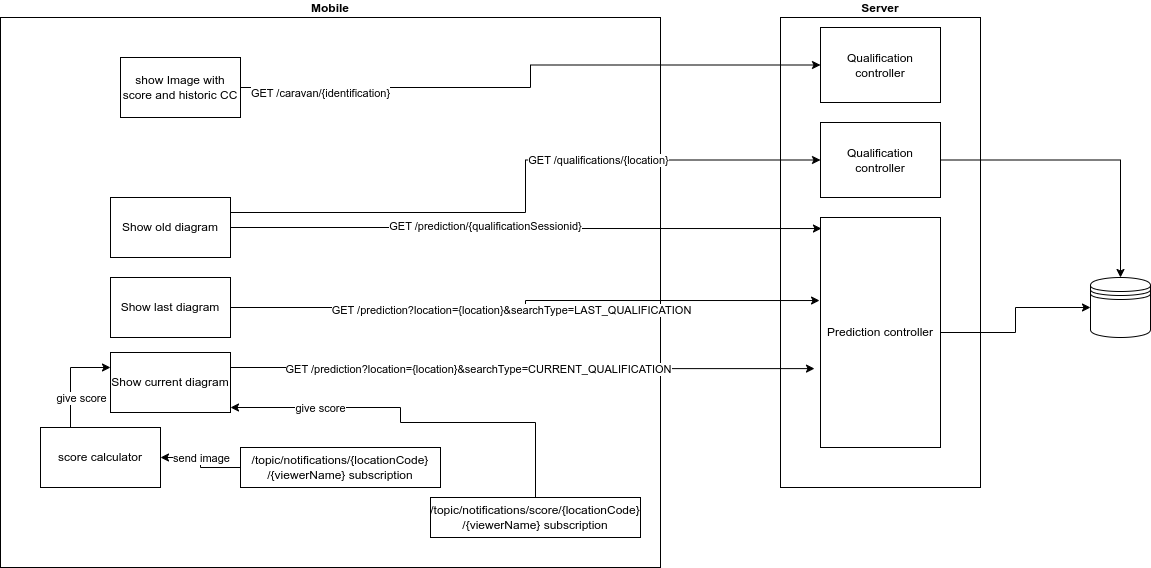

The diagram above was exported from draw.io. Its source (the exported page's mxGraphModel, read from the mxfile embedded in the PNG):
<mxGraphModel dx="1434" dy="798" grid="1" gridSize="10" guides="1" tooltips="1" connect="1" arrows="1" fold="1" page="1" pageScale="1" pageWidth="827" pageHeight="1169" math="0" shadow="0">
  <root>
    <mxCell id="MPz6d71Vt02XTBpk3Uo5-0" />
    <mxCell id="MPz6d71Vt02XTBpk3Uo5-1" parent="MPz6d71Vt02XTBpk3Uo5-0" />
    <mxCell id="MPz6d71Vt02XTBpk3Uo5-3" value="&lt;b&gt;Mobile&lt;/b&gt;" style="rounded=0;whiteSpace=wrap;html=1;labelPosition=center;verticalLabelPosition=top;align=center;verticalAlign=bottom;" parent="MPz6d71Vt02XTBpk3Uo5-1" vertex="1">
      <mxGeometry x="30" y="190" width="660" height="550" as="geometry" />
    </mxCell>
    <mxCell id="MPz6d71Vt02XTBpk3Uo5-4" value="&lt;b&gt;Server&lt;/b&gt;" style="rounded=0;whiteSpace=wrap;html=1;labelBackgroundColor=none;fontColor=default;labelPosition=center;verticalLabelPosition=top;align=center;verticalAlign=bottom;" parent="MPz6d71Vt02XTBpk3Uo5-1" vertex="1">
      <mxGeometry x="810" y="190" width="200" height="470" as="geometry" />
    </mxCell>
    <mxCell id="4XGSKoE6kXoKhVSyqgAY-1" style="edgeStyle=orthogonalEdgeStyle;rounded=0;orthogonalLoop=1;jettySize=auto;html=1;exitX=1;exitY=0.5;exitDx=0;exitDy=0;entryX=0;entryY=0.5;entryDx=0;entryDy=0;" parent="MPz6d71Vt02XTBpk3Uo5-1" source="MPz6d71Vt02XTBpk3Uo5-8" target="4XGSKoE6kXoKhVSyqgAY-0" edge="1">
      <mxGeometry relative="1" as="geometry" />
    </mxCell>
    <mxCell id="MPz6d71Vt02XTBpk3Uo5-8" value="Prediction controller" style="rounded=0;whiteSpace=wrap;html=1;" parent="MPz6d71Vt02XTBpk3Uo5-1" vertex="1">
      <mxGeometry x="850" y="390" width="120" height="230" as="geometry" />
    </mxCell>
    <mxCell id="MPz6d71Vt02XTBpk3Uo5-13" style="edgeStyle=orthogonalEdgeStyle;rounded=0;orthogonalLoop=1;jettySize=auto;html=1;exitX=0;exitY=0.5;exitDx=0;exitDy=0;entryX=1;entryY=0.5;entryDx=0;entryDy=0;" parent="MPz6d71Vt02XTBpk3Uo5-1" source="MPz6d71Vt02XTBpk3Uo5-17" target="MPz6d71Vt02XTBpk3Uo5-27" edge="1">
      <mxGeometry relative="1" as="geometry" />
    </mxCell>
    <mxCell id="MPz6d71Vt02XTBpk3Uo5-14" value="send image" style="edgeLabel;html=1;align=center;verticalAlign=middle;resizable=0;points=[];" parent="MPz6d71Vt02XTBpk3Uo5-13" vertex="1" connectable="0">
      <mxGeometry x="0.3556" y="-1" relative="1" as="geometry">
        <mxPoint x="11" y="1" as="offset" />
      </mxGeometry>
    </mxCell>
    <mxCell id="MPz6d71Vt02XTBpk3Uo5-17" value="/topic/notifications/{locationCode}&lt;br style=&quot;border-color: var(--border-color); font-size: 11px;&quot;&gt;/{viewerName} subscription&lt;br&gt;" style="rounded=0;whiteSpace=wrap;html=1;" parent="MPz6d71Vt02XTBpk3Uo5-1" vertex="1">
      <mxGeometry x="270" y="620" width="200" height="40" as="geometry" />
    </mxCell>
    <mxCell id="MPz6d71Vt02XTBpk3Uo5-25" style="edgeStyle=orthogonalEdgeStyle;rounded=0;orthogonalLoop=1;jettySize=auto;html=1;exitX=0.25;exitY=0;exitDx=0;exitDy=0;entryX=0;entryY=0.25;entryDx=0;entryDy=0;" parent="MPz6d71Vt02XTBpk3Uo5-1" source="MPz6d71Vt02XTBpk3Uo5-27" target="MPz6d71Vt02XTBpk3Uo5-40" edge="1">
      <mxGeometry relative="1" as="geometry" />
    </mxCell>
    <mxCell id="MPz6d71Vt02XTBpk3Uo5-26" value="give score" style="edgeLabel;html=1;align=center;verticalAlign=middle;resizable=0;points=[];" parent="MPz6d71Vt02XTBpk3Uo5-25" vertex="1" connectable="0">
      <mxGeometry x="-0.4" y="-3" relative="1" as="geometry">
        <mxPoint x="7" as="offset" />
      </mxGeometry>
    </mxCell>
    <mxCell id="MPz6d71Vt02XTBpk3Uo5-27" value="score calculator" style="rounded=0;whiteSpace=wrap;html=1;" parent="MPz6d71Vt02XTBpk3Uo5-1" vertex="1">
      <mxGeometry x="70" y="600" width="120" height="60" as="geometry" />
    </mxCell>
    <mxCell id="4XGSKoE6kXoKhVSyqgAY-2" style="edgeStyle=orthogonalEdgeStyle;rounded=0;orthogonalLoop=1;jettySize=auto;html=1;exitX=1;exitY=0.25;exitDx=0;exitDy=0;entryX=-0.05;entryY=0.657;entryDx=0;entryDy=0;entryPerimeter=0;" parent="MPz6d71Vt02XTBpk3Uo5-1" source="MPz6d71Vt02XTBpk3Uo5-40" target="MPz6d71Vt02XTBpk3Uo5-8" edge="1">
      <mxGeometry relative="1" as="geometry" />
    </mxCell>
    <mxCell id="4XGSKoE6kXoKhVSyqgAY-3" value="GET /prediction?location={location}&amp;amp;searchType=CURRENT_QUALIFICATION" style="edgeLabel;html=1;align=center;verticalAlign=middle;resizable=0;points=[];" parent="4XGSKoE6kXoKhVSyqgAY-2" connectable="0" vertex="1">
      <mxGeometry x="-0.3785" y="-1" relative="1" as="geometry">
        <mxPoint x="65" as="offset" />
      </mxGeometry>
    </mxCell>
    <mxCell id="MPz6d71Vt02XTBpk3Uo5-40" value="Show current diagram" style="rounded=0;whiteSpace=wrap;html=1;" parent="MPz6d71Vt02XTBpk3Uo5-1" vertex="1">
      <mxGeometry x="140" y="525" width="120" height="60" as="geometry" />
    </mxCell>
    <mxCell id="MPz6d71Vt02XTBpk3Uo5-43" style="edgeStyle=orthogonalEdgeStyle;rounded=0;orthogonalLoop=1;jettySize=auto;html=1;" parent="MPz6d71Vt02XTBpk3Uo5-1" source="MPz6d71Vt02XTBpk3Uo5-45" target="MPz6d71Vt02XTBpk3Uo5-40" edge="1">
      <mxGeometry relative="1" as="geometry">
        <mxPoint x="260" y="590" as="targetPoint" />
        <Array as="points">
          <mxPoint x="565" y="595" />
          <mxPoint x="430" y="595" />
          <mxPoint x="430" y="580" />
        </Array>
      </mxGeometry>
    </mxCell>
    <mxCell id="MPz6d71Vt02XTBpk3Uo5-44" value="give score" style="edgeLabel;html=1;align=center;verticalAlign=middle;resizable=0;points=[];" parent="MPz6d71Vt02XTBpk3Uo5-43" vertex="1" connectable="0">
      <mxGeometry x="0.6402" relative="1" as="geometry">
        <mxPoint x="18" as="offset" />
      </mxGeometry>
    </mxCell>
    <mxCell id="MPz6d71Vt02XTBpk3Uo5-45" value="/topic/notifications/score/{locationCode}&lt;br style=&quot;border-color: var(--border-color); font-size: 11px;&quot;&gt;/{viewerName} subscription" style="rounded=0;whiteSpace=wrap;html=1;" parent="MPz6d71Vt02XTBpk3Uo5-1" vertex="1">
      <mxGeometry x="460" y="670" width="210" height="40" as="geometry" />
    </mxCell>
    <mxCell id="4XGSKoE6kXoKhVSyqgAY-0" value="" style="shape=datastore;whiteSpace=wrap;html=1;" parent="MPz6d71Vt02XTBpk3Uo5-1" vertex="1">
      <mxGeometry x="1120" y="450" width="60" height="60" as="geometry" />
    </mxCell>
    <mxCell id="4XGSKoE6kXoKhVSyqgAY-4" value="Show last diagram" style="rounded=0;whiteSpace=wrap;html=1;" parent="MPz6d71Vt02XTBpk3Uo5-1" vertex="1">
      <mxGeometry x="140" y="450" width="120" height="60" as="geometry" />
    </mxCell>
    <mxCell id="4XGSKoE6kXoKhVSyqgAY-5" style="edgeStyle=orthogonalEdgeStyle;rounded=0;orthogonalLoop=1;jettySize=auto;html=1;exitX=1;exitY=0.5;exitDx=0;exitDy=0;entryX=-0.008;entryY=0.361;entryDx=0;entryDy=0;entryPerimeter=0;" parent="MPz6d71Vt02XTBpk3Uo5-1" source="4XGSKoE6kXoKhVSyqgAY-4" target="MPz6d71Vt02XTBpk3Uo5-8" edge="1">
      <mxGeometry relative="1" as="geometry" />
    </mxCell>
    <mxCell id="4XGSKoE6kXoKhVSyqgAY-6" value="GET /prediction?location={location}&amp;amp;searchType=LAST_QUALIFICATION" style="edgeLabel;html=1;align=center;verticalAlign=middle;resizable=0;points=[];" parent="4XGSKoE6kXoKhVSyqgAY-5" connectable="0" vertex="1">
      <mxGeometry x="-0.0606" y="-2" relative="1" as="geometry">
        <mxPoint as="offset" />
      </mxGeometry>
    </mxCell>
    <mxCell id="4XGSKoE6kXoKhVSyqgAY-8" style="edgeStyle=orthogonalEdgeStyle;rounded=0;orthogonalLoop=1;jettySize=auto;html=1;exitX=1;exitY=0.5;exitDx=0;exitDy=0;entryX=0.008;entryY=0.048;entryDx=0;entryDy=0;entryPerimeter=0;" parent="MPz6d71Vt02XTBpk3Uo5-1" source="4XGSKoE6kXoKhVSyqgAY-7" target="MPz6d71Vt02XTBpk3Uo5-8" edge="1">
      <mxGeometry relative="1" as="geometry" />
    </mxCell>
    <mxCell id="4XGSKoE6kXoKhVSyqgAY-9" value="GET /prediction/{qualificationSessionid}" style="edgeLabel;html=1;align=center;verticalAlign=middle;resizable=0;points=[];" parent="4XGSKoE6kXoKhVSyqgAY-8" connectable="0" vertex="1">
      <mxGeometry x="-0.1418" y="2" relative="1" as="geometry">
        <mxPoint as="offset" />
      </mxGeometry>
    </mxCell>
    <mxCell id="4XGSKoE6kXoKhVSyqgAY-12" style="edgeStyle=orthogonalEdgeStyle;rounded=0;orthogonalLoop=1;jettySize=auto;html=1;exitX=1;exitY=0.25;exitDx=0;exitDy=0;" parent="MPz6d71Vt02XTBpk3Uo5-1" source="4XGSKoE6kXoKhVSyqgAY-7" target="4XGSKoE6kXoKhVSyqgAY-10" edge="1">
      <mxGeometry relative="1" as="geometry" />
    </mxCell>
    <mxCell id="4XGSKoE6kXoKhVSyqgAY-13" value="GET /qualifications/{location}" style="edgeLabel;html=1;align=center;verticalAlign=middle;resizable=0;points=[];" parent="4XGSKoE6kXoKhVSyqgAY-12" connectable="0" vertex="1">
      <mxGeometry x="0.3058" y="1" relative="1" as="geometry">
        <mxPoint x="1" y="1" as="offset" />
      </mxGeometry>
    </mxCell>
    <mxCell id="4XGSKoE6kXoKhVSyqgAY-7" value="Show old diagram" style="rounded=0;whiteSpace=wrap;html=1;" parent="MPz6d71Vt02XTBpk3Uo5-1" vertex="1">
      <mxGeometry x="140" y="370" width="120" height="60" as="geometry" />
    </mxCell>
    <mxCell id="4XGSKoE6kXoKhVSyqgAY-11" style="edgeStyle=orthogonalEdgeStyle;rounded=0;orthogonalLoop=1;jettySize=auto;html=1;exitX=1;exitY=0.5;exitDx=0;exitDy=0;" parent="MPz6d71Vt02XTBpk3Uo5-1" source="4XGSKoE6kXoKhVSyqgAY-10" target="4XGSKoE6kXoKhVSyqgAY-0" edge="1">
      <mxGeometry relative="1" as="geometry" />
    </mxCell>
    <mxCell id="4XGSKoE6kXoKhVSyqgAY-10" value="Qualification controller" style="rounded=0;whiteSpace=wrap;html=1;" parent="MPz6d71Vt02XTBpk3Uo5-1" vertex="1">
      <mxGeometry x="850" y="295" width="120" height="75" as="geometry" />
    </mxCell>
    <mxCell id="QzsTeZRgUt2Rno1Qw3o7-0" value="Qualification controller" style="rounded=0;whiteSpace=wrap;html=1;" vertex="1" parent="MPz6d71Vt02XTBpk3Uo5-1">
      <mxGeometry x="850" y="200" width="120" height="75" as="geometry" />
    </mxCell>
    <mxCell id="WDCsFTP24xeDG-q2Dnl_-1" style="edgeStyle=orthogonalEdgeStyle;rounded=0;orthogonalLoop=1;jettySize=auto;html=1;exitX=1;exitY=0.5;exitDx=0;exitDy=0;entryX=0;entryY=0.5;entryDx=0;entryDy=0;" edge="1" parent="MPz6d71Vt02XTBpk3Uo5-1" source="WDCsFTP24xeDG-q2Dnl_-0" target="QzsTeZRgUt2Rno1Qw3o7-0">
      <mxGeometry relative="1" as="geometry" />
    </mxCell>
    <mxCell id="WDCsFTP24xeDG-q2Dnl_-2" value="GET /caravan/{identification}" style="edgeLabel;html=1;align=center;verticalAlign=middle;resizable=0;points=[];" vertex="1" connectable="0" parent="WDCsFTP24xeDG-q2Dnl_-1">
      <mxGeometry x="-0.7378" y="-5" relative="1" as="geometry">
        <mxPoint as="offset" />
      </mxGeometry>
    </mxCell>
    <mxCell id="WDCsFTP24xeDG-q2Dnl_-0" value="show Image with score and historic CC" style="rounded=0;whiteSpace=wrap;html=1;" vertex="1" parent="MPz6d71Vt02XTBpk3Uo5-1">
      <mxGeometry x="150" y="230" width="120" height="60" as="geometry" />
    </mxCell>
  </root>
</mxGraphModel>